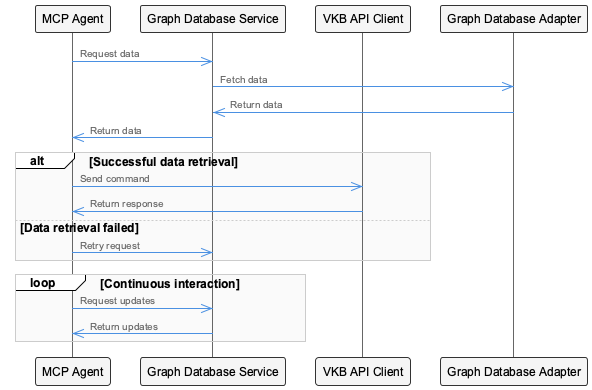

The diagram above was rendered by PlantUML. Its source (embedded in the PNG):
@startuml
!include /Users/q284340/Agentic/coding/docs/puml/_standard-style.puml

participant McpAgentDevelopmentPattern as "MCP Agent"
participant GraphDatabaseService as "Graph Database Service"
participant VkbApiClient as "VKB API Client"
participant GraphDatabaseAdapter as "Graph Database Adapter"

McpAgentDevelopmentPattern->>GraphDatabaseService: Request data
GraphDatabaseService->>GraphDatabaseAdapter: Fetch data
GraphDatabaseAdapter->>GraphDatabaseService: Return data
GraphDatabaseService->>McpAgentDevelopmentPattern: Return data

alt Successful data retrieval
    McpAgentDevelopmentPattern->>VkbApiClient: Send command
    VkbApiClient->>McpAgentDevelopmentPattern: Return response
else Data retrieval failed
    McpAgentDevelopmentPattern->>GraphDatabaseService: Retry request
end

loop Continuous interaction
    McpAgentDevelopmentPattern->>GraphDatabaseService: Request updates
    GraphDatabaseService->>McpAgentDevelopmentPattern: Return updates
end

@enduml